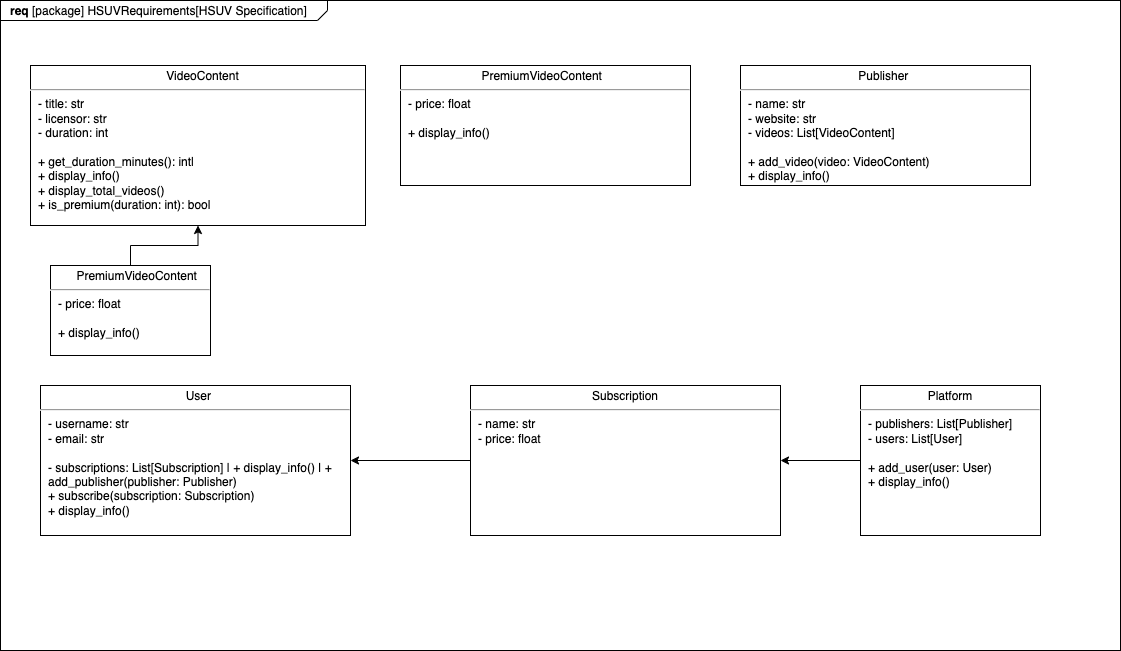

The diagram above was exported from draw.io. Its source (the exported page's mxGraphModel, read from the mxfile embedded in the PNG):
<mxGraphModel dx="1275" dy="770" grid="1" gridSize="10" guides="1" tooltips="1" connect="1" arrows="1" fold="1" page="1" pageScale="1.5" pageWidth="1169" pageHeight="826" background="none" math="0" shadow="0">
  <root>
    <mxCell id="0" style=";html=1;" />
    <mxCell id="1" style=";html=1;" parent="0" />
    <mxCell id="1672d66443f91eb5-1" value="&lt;p style=&quot;margin: 0px ; margin-top: 4px ; margin-left: 10px ; text-align: left&quot;&gt;&lt;b&gt;req&lt;/b&gt;&amp;nbsp;[package] HSUVRequirements[HSUV Specification]&lt;/p&gt;" style="html=1;strokeWidth=1;shape=mxgraph.sysml.package;html=1;overflow=fill;whiteSpace=wrap;fillColor=none;gradientColor=none;fontSize=12;align=center;labelX=327.64;" parent="1" vertex="1">
      <mxGeometry x="310" y="295" width="1120" height="650" as="geometry" />
    </mxCell>
    <mxCell id="1672d66443f91eb5-10" value="&lt;p style=&quot;margin: 0px ; margin-top: 4px ; text-align: center&quot;&gt;&amp;nbsp; &amp;nbsp; VideoContent&amp;nbsp;&lt;br&gt;&lt;/p&gt;&lt;hr&gt;&lt;p style=&quot;margin: 0px ; margin-left: 8px ; text-align: left&quot;&gt;&lt;span class=&quot;hljs-operator&quot;&gt;-&lt;/span&gt; title: str&lt;br&gt;&lt;span class=&quot;hljs-operator&quot;&gt;-&lt;/span&gt; licensor: str&lt;br&gt;&lt;span class=&quot;hljs-operator&quot;&gt;-&lt;/span&gt; duration: &lt;span class=&quot;hljs-type&quot;&gt;int&lt;/span&gt;&lt;/p&gt;&lt;p style=&quot;margin: 0px ; margin-left: 8px ; text-align: left&quot;&gt;&lt;span class=&quot;hljs-type&quot;&gt;&lt;br&gt;&lt;/span&gt;&lt;/p&gt;&lt;p style=&quot;margin: 0px ; margin-left: 8px ; text-align: left&quot;&gt;&lt;span style=&quot;background-color: initial; text-align: center;&quot; class=&quot;hljs-operator&quot;&gt;+&lt;/span&gt;&lt;span style=&quot;background-color: initial; text-align: center;&quot;&gt; get_duration_minutes(): &lt;/span&gt;&lt;span style=&quot;background-color: initial; text-align: center;&quot; class=&quot;hljs-type&quot;&gt;int&lt;/span&gt;&lt;span style=&quot;background-color: initial; text-align: center;&quot; class=&quot;hljs-operator&quot;&gt;|&lt;/span&gt;&lt;span style=&quot;background-color: initial; text-align: center;&quot;&gt;&amp;nbsp;&lt;/span&gt;&lt;/p&gt;&lt;p style=&quot;margin: 0px ; margin-left: 8px ; text-align: left&quot;&gt;&lt;span style=&quot;background-color: initial; text-align: center;&quot; class=&quot;hljs-operator&quot;&gt;+&lt;/span&gt;&lt;span style=&quot;background-color: initial; text-align: center;&quot;&gt; display_info()&amp;nbsp;&lt;/span&gt;&lt;/p&gt;&lt;p style=&quot;margin: 0px ; margin-left: 8px ; text-align: left&quot;&gt;&lt;span style=&quot;background-color: initial; text-align: center;&quot; class=&quot;hljs-operator&quot;&gt;+&lt;/span&gt;&lt;span style=&quot;background-color: initial; text-align: center;&quot;&gt; display_total_videos()&lt;/span&gt;&lt;span style=&quot;background-color: initial; text-align: center;&quot;&gt;&lt;br&gt;&lt;/span&gt;&lt;span style=&quot;background-color: initial; text-align: center;&quot; class=&quot;hljs-operator&quot;&gt;+&lt;/span&gt;&lt;span style=&quot;background-color: initial; text-align: center;&quot;&gt; is_premium(duration: &lt;/span&gt;&lt;span style=&quot;background-color: initial; text-align: center;&quot; class=&quot;hljs-type&quot;&gt;int&lt;/span&gt;&lt;span style=&quot;background-color: initial; text-align: center;&quot;&gt;): bool&amp;nbsp;&lt;/span&gt;&lt;br&gt;&lt;/p&gt;" style="shape=rect;html=1;overflow=fill;whiteSpace=wrap;" parent="1" vertex="1">
      <mxGeometry x="340" y="360" width="335" height="160" as="geometry" />
    </mxCell>
    <mxCell id="_rvN75DbAP2hVc_SyG12-2" value="&lt;p style=&quot;margin: 0px ; margin-top: 4px ; text-align: center&quot;&gt;PremiumVideoContent&amp;nbsp;&amp;nbsp;&lt;br&gt;&lt;/p&gt;&lt;hr&gt;&lt;p style=&quot;margin: 0px ; margin-left: 8px ; text-align: left&quot;&gt;&lt;span class=&quot;hljs-operator&quot;&gt;-&lt;/span&gt; price: &lt;span class=&quot;hljs-type&quot;&gt;float&lt;/span&gt;&lt;br&gt;&lt;/p&gt;&lt;p style=&quot;margin: 0px ; margin-left: 8px ; text-align: left&quot;&gt;&lt;span class=&quot;hljs-type&quot;&gt;&lt;br&gt;&lt;/span&gt;&lt;/p&gt;&lt;p style=&quot;margin: 0px ; margin-left: 8px ; text-align: left&quot;&gt;&lt;span class=&quot;hljs-type&quot;&gt;&lt;span class=&quot;hljs-operator&quot;&gt;+&lt;/span&gt; display_info()&amp;nbsp;&amp;nbsp;&lt;br&gt;&lt;/span&gt;&lt;/p&gt;" style="shape=rect;html=1;overflow=fill;whiteSpace=wrap;" vertex="1" parent="1">
      <mxGeometry x="710" y="360" width="290" height="120" as="geometry" />
    </mxCell>
    <mxCell id="_rvN75DbAP2hVc_SyG12-3" value="&lt;p style=&quot;margin: 0px ; margin-top: 4px ; text-align: center&quot;&gt;&amp;nbsp; Publisher&amp;nbsp; &amp;nbsp;&lt;br&gt;&lt;/p&gt;&lt;hr&gt;&lt;p style=&quot;margin: 0px ; margin-left: 8px ; text-align: left&quot;&gt;&lt;span class=&quot;hljs-operator&quot;&gt;-&lt;/span&gt; name: str&lt;br&gt;- website: str&lt;br&gt;&lt;span class=&quot;hljs-operator&quot;&gt;-&lt;/span&gt; videos: List[VideoContent]&lt;/p&gt;&lt;p style=&quot;margin: 0px ; margin-left: 8px ; text-align: left&quot;&gt;&lt;br&gt;&lt;span class=&quot;hljs-operator&quot;&gt;+&lt;/span&gt; add_video(video: VideoContent)&lt;br&gt;&lt;span class=&quot;hljs-operator&quot;&gt;+&lt;/span&gt; display_info()&amp;nbsp;&amp;nbsp;&lt;br&gt;&lt;/p&gt;" style="shape=rect;html=1;overflow=fill;whiteSpace=wrap;" vertex="1" parent="1">
      <mxGeometry x="1050" y="360" width="290" height="120" as="geometry" />
    </mxCell>
    <mxCell id="_rvN75DbAP2hVc_SyG12-16" value="" style="edgeStyle=orthogonalEdgeStyle;rounded=0;orthogonalLoop=1;jettySize=auto;html=1;" edge="1" parent="1" source="_rvN75DbAP2hVc_SyG12-4" target="1672d66443f91eb5-10">
      <mxGeometry relative="1" as="geometry" />
    </mxCell>
    <mxCell id="_rvN75DbAP2hVc_SyG12-4" value="&lt;p style=&quot;margin: 0px ; margin-top: 4px ; text-align: center&quot;&gt;&amp;nbsp; &amp;nbsp;&amp;nbsp;&lt;span style=&quot;background-color: initial;&quot;&gt;PremiumVideoContent&lt;/span&gt;&lt;br&gt;&lt;/p&gt;&lt;hr&gt;&lt;p style=&quot;margin: 0px ; margin-left: 8px ; text-align: left&quot;&gt;&lt;span class=&quot;hljs-operator&quot;&gt;-&lt;/span&gt; price: &lt;span class=&quot;hljs-type&quot;&gt;float&lt;/span&gt;&lt;br&gt;&lt;/p&gt;&lt;p style=&quot;margin: 0px ; margin-left: 8px ; text-align: left&quot;&gt;&lt;span class=&quot;hljs-type&quot;&gt;&lt;br&gt;&lt;/span&gt;&lt;/p&gt;&lt;p style=&quot;margin: 0px ; margin-left: 8px ; text-align: left&quot;&gt;&lt;span class=&quot;hljs-type&quot;&gt;&lt;span class=&quot;hljs-operator&quot;&gt;+&lt;/span&gt; display_info()&lt;br&gt;&lt;/span&gt;&lt;/p&gt;" style="shape=rect;html=1;overflow=fill;whiteSpace=wrap;" vertex="1" parent="1">
      <mxGeometry x="360" y="560" width="160" height="90" as="geometry" />
    </mxCell>
    <mxCell id="_rvN75DbAP2hVc_SyG12-5" value="&lt;p style=&quot;margin: 0px ; margin-top: 4px ; text-align: center&quot;&gt;&amp;nbsp;&amp;nbsp;&lt;span style=&quot;background-color: initial;&quot;&gt;User&lt;/span&gt;&lt;br&gt;&lt;/p&gt;&lt;hr&gt;&lt;p style=&quot;margin: 0px ; margin-left: 8px ; text-align: left&quot;&gt;&lt;span class=&quot;hljs-operator&quot;&gt;-&lt;/span&gt; username: str&lt;br&gt;&lt;span class=&quot;hljs-operator&quot;&gt;-&lt;/span&gt; email: str&lt;/p&gt;&lt;p style=&quot;margin: 0px ; margin-left: 8px ; text-align: left&quot;&gt;&lt;br&gt;&lt;span class=&quot;hljs-operator&quot;&gt;-&lt;/span&gt; subscriptions: List[Subscription] &lt;span class=&quot;hljs-operator&quot;&gt;|&lt;/span&gt; &lt;span class=&quot;hljs-operator&quot;&gt;+&lt;/span&gt; display_info() &lt;span class=&quot;hljs-operator&quot;&gt;|&lt;/span&gt; &lt;span class=&quot;hljs-operator&quot;&gt;+&lt;/span&gt; add_publisher(publisher: Publisher)&lt;br&gt;&lt;span class=&quot;hljs-operator&quot;&gt;+&lt;/span&gt; subscribe(subscription: Subscription)&lt;br&gt;&lt;span class=&quot;hljs-operator&quot;&gt;+&lt;/span&gt; display_info()&amp;nbsp;&lt;br&gt;&lt;/p&gt;" style="shape=rect;html=1;overflow=fill;whiteSpace=wrap;" vertex="1" parent="1">
      <mxGeometry x="350" y="680" width="310" height="150" as="geometry" />
    </mxCell>
    <mxCell id="_rvN75DbAP2hVc_SyG12-15" value="" style="edgeStyle=orthogonalEdgeStyle;rounded=0;orthogonalLoop=1;jettySize=auto;html=1;" edge="1" parent="1" source="_rvN75DbAP2hVc_SyG12-6">
      <mxGeometry relative="1" as="geometry">
        <mxPoint x="660" y="755" as="targetPoint" />
      </mxGeometry>
    </mxCell>
    <mxCell id="_rvN75DbAP2hVc_SyG12-6" value="&lt;p style=&quot;margin: 0px ; margin-top: 4px ; text-align: center&quot;&gt;&amp;nbsp;Subscription&amp;nbsp;&lt;br&gt;&lt;/p&gt;&lt;hr&gt;&lt;p style=&quot;margin: 0px ; margin-left: 8px ; text-align: left&quot;&gt;&lt;span class=&quot;hljs-operator&quot;&gt;-&lt;/span&gt; name: str&lt;br&gt;&lt;span class=&quot;hljs-operator&quot;&gt;-&lt;/span&gt; price: &lt;span class=&quot;hljs-type&quot;&gt;float&lt;/span&gt;&lt;br&gt;&lt;/p&gt;" style="shape=rect;html=1;overflow=fill;whiteSpace=wrap;" vertex="1" parent="1">
      <mxGeometry x="780" y="680" width="310" height="150" as="geometry" />
    </mxCell>
    <mxCell id="_rvN75DbAP2hVc_SyG12-13" value="" style="edgeStyle=orthogonalEdgeStyle;rounded=0;orthogonalLoop=1;jettySize=auto;html=1;" edge="1" parent="1" source="_rvN75DbAP2hVc_SyG12-7">
      <mxGeometry relative="1" as="geometry">
        <mxPoint x="1090" y="755" as="targetPoint" />
      </mxGeometry>
    </mxCell>
    <mxCell id="_rvN75DbAP2hVc_SyG12-7" value="&lt;p style=&quot;margin: 0px ; margin-top: 4px ; text-align: center&quot;&gt;&amp;nbsp;Platform&amp;nbsp;&lt;br&gt;&lt;/p&gt;&lt;hr&gt;&lt;p style=&quot;margin: 0px ; margin-left: 8px ; text-align: left&quot;&gt;&lt;span class=&quot;hljs-operator&quot;&gt;-&lt;/span&gt; publishers: List[Publisher]&lt;br&gt;&lt;span class=&quot;hljs-operator&quot;&gt;-&lt;/span&gt; users: List[&lt;span class=&quot;hljs-keyword&quot;&gt;User&lt;/span&gt;]&lt;/p&gt;&lt;p style=&quot;margin: 0px ; margin-left: 8px ; text-align: left&quot;&gt;&lt;br&gt;+ add_user(user: User)&lt;br&gt;&lt;span class=&quot;hljs-operator&quot;&gt;+&lt;/span&gt; display_info()&amp;nbsp;&amp;nbsp;&amp;nbsp;&lt;br&gt;&lt;/p&gt;" style="shape=rect;html=1;overflow=fill;whiteSpace=wrap;" vertex="1" parent="1">
      <mxGeometry x="1170" y="680" width="180" height="150" as="geometry" />
    </mxCell>
  </root>
</mxGraphModel>